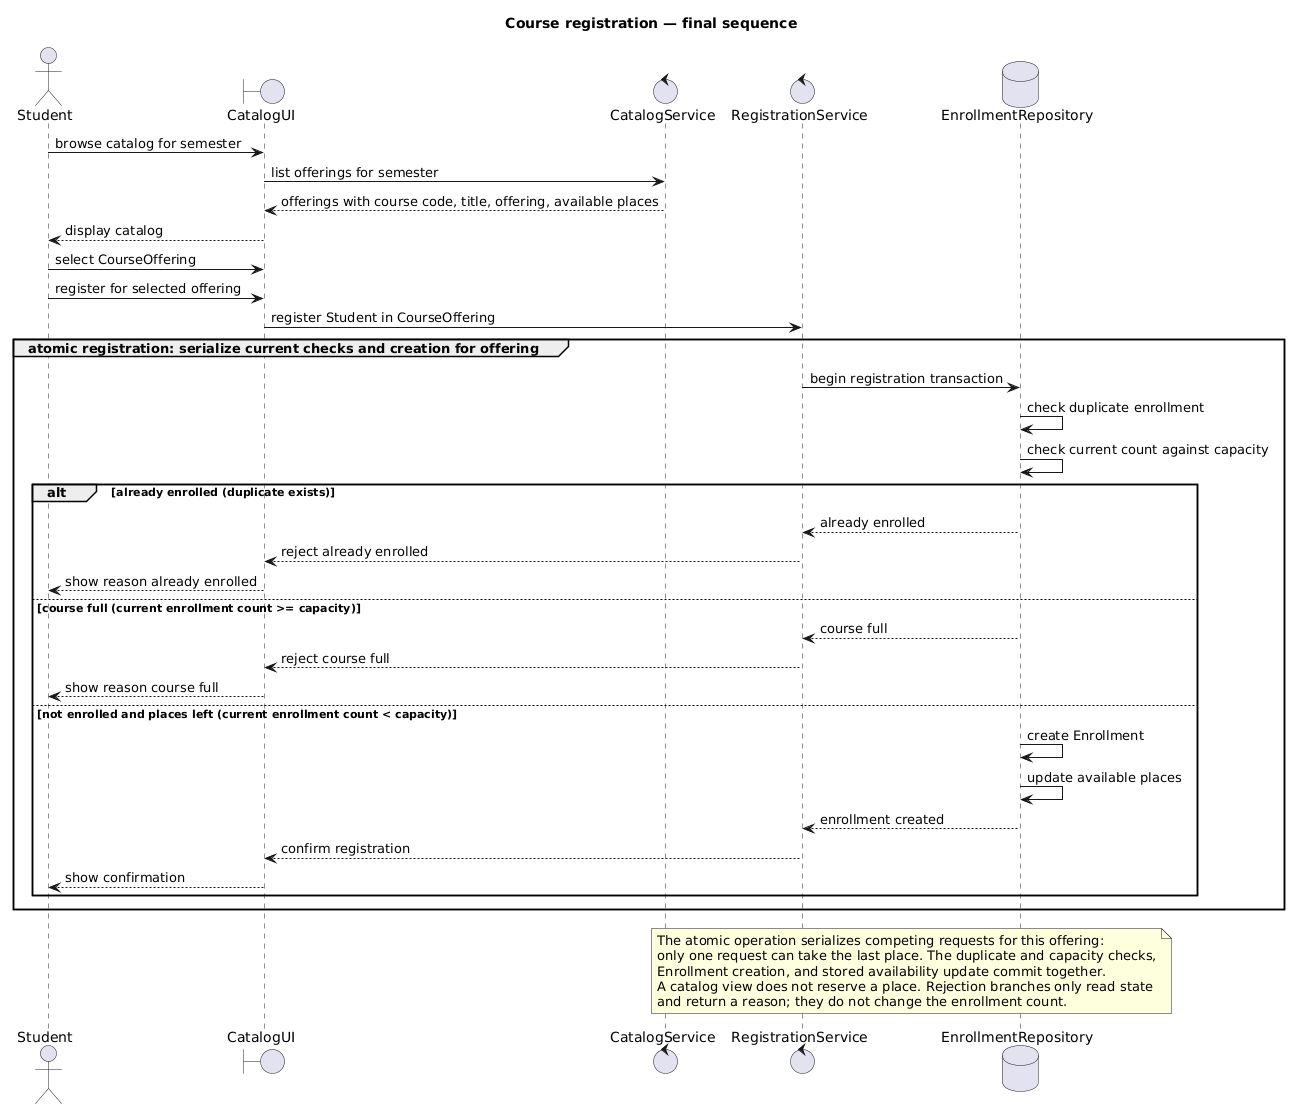

The diagram above was rendered by PlantUML. Its source (embedded in the PNG):
@startuml
title Course registration — final sequence

actor Student
boundary CatalogUI
control CatalogService
control RegistrationService
database EnrollmentRepository

Student -> CatalogUI: browse catalog for semester
CatalogUI -> CatalogService: list offerings for semester
CatalogService --> CatalogUI: offerings with course code, title, offering, available places
CatalogUI --> Student: display catalog
Student -> CatalogUI: select CourseOffering
Student -> CatalogUI: register for selected offering
CatalogUI -> RegistrationService: register Student in CourseOffering

group atomic registration: serialize current checks and creation for offering
  RegistrationService -> EnrollmentRepository: begin registration transaction
  EnrollmentRepository -> EnrollmentRepository: check duplicate enrollment
  EnrollmentRepository -> EnrollmentRepository: check current count against capacity
  alt already enrolled (duplicate exists)
    EnrollmentRepository --> RegistrationService: already enrolled
    RegistrationService --> CatalogUI: reject already enrolled
    CatalogUI --> Student: show reason already enrolled
  else course full (current enrollment count >= capacity)
    EnrollmentRepository --> RegistrationService: course full
    RegistrationService --> CatalogUI: reject course full
    CatalogUI --> Student: show reason course full
  else not enrolled and places left (current enrollment count < capacity)
    EnrollmentRepository -> EnrollmentRepository: create Enrollment
    EnrollmentRepository -> EnrollmentRepository: update available places
    EnrollmentRepository --> RegistrationService: enrollment created
    RegistrationService --> CatalogUI: confirm registration
    CatalogUI --> Student: show confirmation
  end
end

note over RegistrationService, EnrollmentRepository
  The atomic operation serializes competing requests for this offering:
  only one request can take the last place. The duplicate and capacity checks,
  Enrollment creation, and stored availability update commit together.
  A catalog view does not reserve a place. Rejection branches only read state
  and return a reason; they do not change the enrollment count.
end note
@enduml